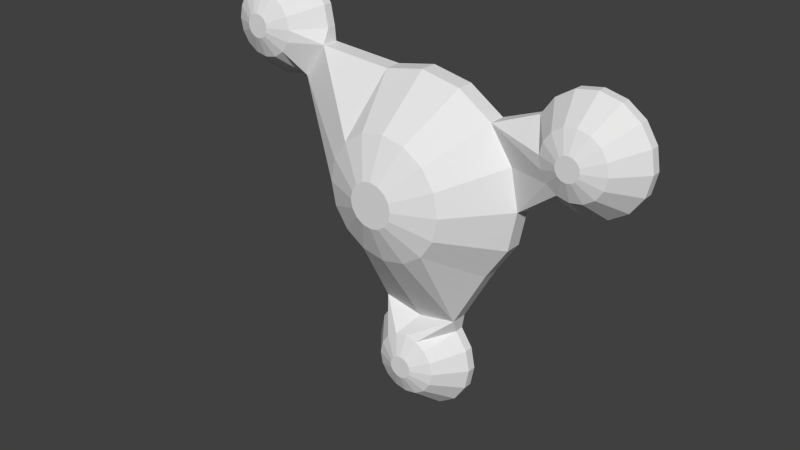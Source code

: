# Source: Island3.blend  (saved by Blender 2.76.0; exported with 4.5.12 LTS)
import bpy
from mathutils import Matrix  # noqa: F401  (used for matrix-valued properties, if any)

bpy.ops.wm.read_factory_settings(use_empty=True)
scene = bpy.context.scene
scene.name = 'Scene'

# ---- collections
col_collection_1 = bpy.data.collections.new('Collection 1'); scene.collection.children.link(col_collection_1)

# ---- world
world_world = bpy.data.worlds.new('World'); scene.world = world_world
world_world.color = (0.05088, 0.05088, 0.05088)
world_world.use_sun_shadow = False
world_world.sun_shadow_jitter_overblur = 0.0
world_world.cycles.sampling_method = 'MANUAL'
world_world.cycles.sample_map_resolution = 256

# ---- meshes
me_cylinder_003 = bpy.data.meshes.new('Cylinder.003')
me_cylinder_003.from_pydata([(0.008818, -0.3165, -2.587), (0.008818, -0.0065, -2.587), (0.7379, -0.3165, -2.442), (0.7379, -0.0065, -2.442), (1.349, -0.3165, -1.346), (1.349, -0.006499, -1.346), (1.762, -0.3165, -0.7282), (1.762, -0.006499, -0.7282), (1.907, -0.3165, 0.0009044), (1.907, -0.006499, 0.0009044), (1.762, -0.3165, 0.73), (1.762, -0.006499, 0.73), (1.349, -0.3165, 1.348), (1.349, -0.006499, 1.348), (0.7312, -0.3165, 1.761), (0.7312, -0.006499, 1.761), (0.002063, -0.3165, 1.906), (0.002063, -0.006499, 1.906), (-0.7271, -0.3165, 1.761), (-0.7271, -0.006499, 1.761), (-2.109, -0.3165, 1.855), (-2.109, -0.006499, 1.855), (-2.522, -0.3165, 1.237), (-2.522, -0.006499, 1.237), (-1.903, -0.3165, 0.0009044), (-1.903, -0.006499, 0.0009044), (-1.758, -0.3165, -0.7282), (-1.758, -0.006499, -0.7282), (-1.345, -0.3165, -1.346), (-1.345, -0.006499, -1.346), (-0.7203, -0.3165, -2.442), (-0.7203, -0.0065, -2.442), (0.002063, -1.287, -1.098), (0.4224, -1.287, -1.014), (0.7788, -1.287, -0.7758), (1.017, -1.287, -0.4194), (1.1, -1.287, 0.0009044), (1.017, -1.287, 0.4212), (0.7788, -1.287, 0.7776), (0.4224, -1.287, 1.016), (0.002063, -1.287, 1.099), (-0.4183, -1.287, 1.016), (-0.7746, -1.287, 0.7776), (-1.013, -1.287, 0.4212), (-1.096, -1.287, 0.0009044), (-1.013, -1.287, -0.4194), (-0.7746, -1.287, -0.7758), (-0.4183, -1.287, -1.014), (0.002063, -1.588, -0.4019), (0.1562, -1.588, -0.3712), (0.2869, -1.588, -0.2839), (0.3742, -1.588, -0.1532), (0.4049, -1.588, 0.0009044), (0.3742, -1.588, 0.155), (0.2869, -1.588, 0.2857), (0.1562, -1.588, 0.373), (0.002063, -1.588, 0.4037), (-0.1521, -1.588, 0.373), (-0.2828, -1.588, 0.2857), (-0.3701, -1.588, 0.155), (-0.4007, -1.588, 0.0009044), (-0.3701, -1.588, -0.1532), (-0.2828, -1.588, -0.2839), (-0.1521, -1.588, -0.3712), (-0.01239, -0.1723, -4.425), (-0.01239, -0.009545, -4.425), (0.3703, -0.1723, -4.349), (0.3703, -0.009545, -4.349), (0.6947, -0.1723, -4.132), (0.6947, -0.009545, -4.132), (0.9115, -0.1723, -3.807), (0.9115, -0.009545, -3.807), (0.9876, -0.1723, -3.425), (0.9876, -0.009545, -3.425), (0.9115, -0.1723, -3.042), (0.9115, -0.009545, -3.042), (0.6947, -0.1723, -2.718), (0.6947, -0.009545, -2.718), (-0.7195, -0.1723, -2.718), (-0.7195, -0.009545, -2.718), (-0.9363, -0.1723, -3.042), (-0.9363, -0.009545, -3.042), (-1.012, -0.1723, -3.425), (-1.012, -0.009545, -3.425), (-0.9363, -0.1723, -3.807), (-0.9363, -0.009545, -3.807), (-0.7195, -0.1723, -4.132), (-0.7195, -0.009545, -4.132), (-0.3951, -0.1723, -4.349), (-0.3951, -0.009545, -4.349), (-0.01239, -0.6815, -4.001), (0.2082, -0.6815, -3.957), (0.3953, -0.6815, -3.832), (0.5202, -0.6815, -3.645), (0.5641, -0.6815, -3.425), (0.5202, -0.6815, -3.204), (0.3953, -0.6815, -3.017), (0.2082, -0.6815, -2.892), (-0.01239, -0.6815, -2.848), (-0.233, -0.6815, -2.892), (-0.42, -0.6815, -3.017), (-0.545, -0.6815, -3.204), (-0.5889, -0.6815, -3.425), (-0.545, -0.6815, -3.645), (-0.42, -0.6815, -3.832), (-0.233, -0.6815, -3.957), (-0.01239, -0.8395, -3.636), (0.06851, -0.8395, -3.62), (0.1371, -0.8395, -3.574), (0.1829, -0.8395, -3.506), (0.199, -0.8395, -3.425), (0.1829, -0.8395, -3.344), (0.1371, -0.8395, -3.275), (0.06851, -0.8395, -3.229), (-0.01239, -0.8395, -3.213), (-0.09329, -0.8395, -3.229), (-0.1619, -0.8395, -3.275), (-0.2077, -0.8395, -3.344), (-0.2238, -0.8395, -3.425), (-0.2077, -0.8395, -3.506), (-0.1619, -0.8395, -3.574), (-0.09329, -0.8395, -3.62), (-3.127, -0.1723, 1.108), (-3.127, -0.009545, 1.108), (-2.744, -0.1723, 1.184), (-2.744, -0.009545, 1.184), (-2.127, -0.1723, 2.108), (-2.127, -0.009545, 2.108), (-2.203, -0.1723, 2.49), (-2.203, -0.009545, 2.49), (-2.42, -0.1723, 2.815), (-2.42, -0.009545, 2.815), (-2.744, -0.1723, 3.031), (-2.744, -0.009545, 3.031), (-3.127, -0.1723, 3.108), (-3.127, -0.009545, 3.108), (-3.509, -0.1723, 3.031), (-3.509, -0.009545, 3.031), (-3.834, -0.1723, 2.815), (-3.834, -0.009545, 2.815), (-4.051, -0.1723, 2.49), (-4.051, -0.009545, 2.49), (-4.127, -0.1723, 2.108), (-4.127, -0.009545, 2.108), (-4.051, -0.1723, 1.725), (-4.051, -0.009545, 1.725), (-3.834, -0.1723, 1.4), (-3.834, -0.009545, 1.4), (-3.509, -0.1723, 1.184), (-3.509, -0.009545, 1.184), (-3.127, -0.6815, 1.531), (-2.906, -0.6815, 1.575), (-2.719, -0.6815, 1.7), (-2.594, -0.6815, 1.887), (-2.55, -0.6815, 2.108), (-2.594, -0.6815, 2.328), (-2.719, -0.6815, 2.515), (-2.906, -0.6815, 2.64), (-3.127, -0.6815, 2.684), (-3.347, -0.6815, 2.64), (-3.534, -0.6815, 2.515), (-3.659, -0.6815, 2.328), (-3.703, -0.6815, 2.108), (-3.659, -0.6815, 1.887), (-3.534, -0.6815, 1.7), (-3.347, -0.6815, 1.575), (-3.127, -0.8395, 1.896), (-3.046, -0.8395, 1.912), (-2.977, -0.8395, 1.958), (-2.931, -0.8395, 2.027), (-2.915, -0.8395, 2.108), (-2.931, -0.8395, 2.188), (-2.977, -0.8395, 2.257), (-3.046, -0.8395, 2.303), (-3.127, -0.8395, 2.319), (-3.208, -0.8395, 2.303), (-3.276, -0.8395, 2.257), (-3.322, -0.8395, 2.188), (-3.338, -0.8395, 2.108), (-3.322, -0.8395, 2.027), (-3.276, -0.8395, 1.958), (-3.208, -0.8395, 1.912), (3.001, -0.1723, 0.2327), (3.001, -0.009545, 0.2327), (3.386, -0.1723, 0.297), (3.386, -0.009545, 0.297), (3.717, -0.1723, 0.5036), (3.717, -0.009545, 0.5036), (3.943, -0.1723, 0.8212), (3.943, -0.009545, 0.8212), (4.031, -0.1723, 1.201), (4.031, -0.009545, 1.201), (3.967, -0.1723, 1.586), (3.967, -0.009545, 1.586), (3.76, -0.1723, 1.917), (3.76, -0.009545, 1.917), (3.443, -0.1723, 2.144), (3.443, -0.009545, 2.144), (3.063, -0.1723, 2.232), (3.063, -0.009545, 2.232), (2.678, -0.1723, 2.168), (2.678, -0.009545, 2.168), (2.347, -0.1723, 1.961), (2.347, -0.009545, 1.961), (2.12, -0.1723, 1.643), (2.12, -0.009545, 1.643), (2.621, -0.1723, 0.3206), (2.621, -0.009545, 0.3206), (3.014, -0.6815, 0.656), (3.236, -0.6815, 0.6931), (3.427, -0.6815, 0.8122), (3.557, -0.6815, 0.9953), (3.608, -0.6815, 1.214), (3.571, -0.6815, 1.436), (3.452, -0.6815, 1.627), (3.269, -0.6815, 1.758), (3.05, -0.6815, 1.808), (2.828, -0.6815, 1.771), (2.637, -0.6815, 1.652), (2.506, -0.6815, 1.469), (2.455, -0.6815, 1.25), (2.492, -0.6815, 1.028), (2.612, -0.6815, 0.8374), (2.795, -0.6815, 0.7067), (3.025, -0.8395, 1.021), (3.106, -0.8395, 1.035), (3.176, -0.8395, 1.078), (3.224, -0.8395, 1.145), (3.243, -0.8395, 1.226), (3.229, -0.8395, 1.307), (3.186, -0.8395, 1.377), (3.119, -0.8395, 1.425), (3.038, -0.8395, 1.444), (2.957, -0.8395, 1.43), (2.887, -0.8395, 1.386), (2.839, -0.8395, 1.319), (2.82, -0.8395, 1.239), (2.834, -0.8395, 1.157), (2.878, -0.8395, 1.087), (2.945, -0.8395, 1.04)], [], [(2, 3, 5, 4), (4, 5, 7, 6), (6, 7, 9, 8), (8, 206, 223, 222), (12, 13, 15, 14), (14, 15, 17, 16), (16, 17, 19, 18), (18, 19, 21, 20), (22, 23, 25, 24), (24, 25, 27, 26), (26, 27, 29, 28), (3, 1, 31, 29, 27, 25, 23, 21, 19, 17, 15, 13, 11, 9, 7, 5), (76, 2, 97, 96), (28, 29, 31, 30), (26, 28, 46, 45), (39, 40, 56, 55), (2, 4, 34, 33), (12, 14, 39, 38), (22, 24, 44, 43), (8, 10, 37, 36), (18, 20, 42, 41), (28, 30, 47, 46), (4, 6, 35, 34), (14, 16, 40, 39), (0, 2, 33, 32), (24, 26, 45, 44), (10, 12, 38, 37), (20, 22, 43, 42), (30, 0, 32, 47), (6, 8, 36, 35), (16, 18, 41, 40), (48, 49, 50, 51, 52, 53, 54, 55, 56, 57, 58, 59, 60, 61, 62, 63), (32, 33, 49, 48), (47, 32, 48, 63), (40, 41, 57, 56), (33, 34, 50, 49), (41, 42, 58, 57), (34, 35, 51, 50), (42, 43, 59, 58), (35, 36, 52, 51), (43, 44, 60, 59), (36, 37, 53, 52), (44, 45, 61, 60), (37, 38, 54, 53), (45, 46, 62, 61), (38, 39, 55, 54), (46, 47, 63, 62), (64, 65, 67, 66), (66, 67, 69, 68), (68, 69, 71, 70), (70, 71, 73, 72), (72, 73, 75, 74), (74, 75, 77, 76), (30, 78, 100, 99), (67, 65, 89, 87, 85, 83, 81, 79, 31, 1, 3, 77, 75, 73, 71, 69), (30, 31, 79, 78), (78, 79, 81, 80), (80, 81, 83, 82), (82, 83, 85, 84), (84, 85, 87, 86), (0, 30, 99, 98), (88, 89, 65, 64), (86, 87, 89, 88), (84, 86, 104, 103), (97, 98, 114, 113), (66, 68, 92, 91), (80, 82, 102, 101), (72, 74, 95, 94), (86, 88, 105, 104), (68, 70, 93, 92), (76, 77, 3, 2), (64, 66, 91, 90), (82, 84, 103, 102), (74, 76, 96, 95), (78, 80, 101, 100), (88, 64, 90, 105), (70, 72, 94, 93), (2, 0, 98, 97), (106, 107, 108, 109, 110, 111, 112, 113, 114, 115, 116, 117, 118, 119, 120, 121), (90, 91, 107, 106), (105, 90, 106, 121), (98, 99, 115, 114), (91, 92, 108, 107), (99, 100, 116, 115), (92, 93, 109, 108), (100, 101, 117, 116), (93, 94, 110, 109), (101, 102, 118, 117), (94, 95, 111, 110), (102, 103, 119, 118), (95, 96, 112, 111), (103, 104, 120, 119), (96, 97, 113, 112), (104, 105, 121, 120), (122, 123, 125, 124), (124, 125, 23, 22), (124, 22, 152, 151), (20, 126, 154, 153), (126, 127, 129, 128), (128, 129, 131, 130), (130, 131, 133, 132), (132, 133, 135, 134), (134, 135, 137, 136), (136, 137, 139, 138), (138, 139, 141, 140), (140, 141, 143, 142), (142, 143, 145, 144), (144, 145, 147, 146), (148, 149, 123, 122), (146, 147, 149, 148), (144, 146, 164, 163), (157, 158, 174, 173), (130, 132, 157, 156), (140, 142, 162, 161), (126, 128, 155, 154), (136, 138, 160, 159), (146, 148, 165, 164), (132, 134, 158, 157), (122, 124, 151, 150), (142, 144, 163, 162), (128, 130, 156, 155), (138, 140, 161, 160), (148, 122, 150, 165), (125, 123, 149, 147, 145, 143, 141, 139, 137, 135, 133, 131, 129, 127, 21, 23), (134, 136, 159, 158), (166, 167, 168, 169, 170, 171, 172, 173, 174, 175, 176, 177, 178, 179, 180, 181), (150, 151, 167, 166), (165, 150, 166, 181), (158, 159, 175, 174), (151, 152, 168, 167), (159, 160, 176, 175), (152, 153, 169, 168), (160, 161, 177, 176), (153, 154, 170, 169), (161, 162, 178, 177), (154, 155, 171, 170), (162, 163, 179, 178), (155, 156, 172, 171), (163, 164, 180, 179), (156, 157, 173, 172), (164, 165, 181, 180), (182, 183, 185, 184), (184, 185, 187, 186), (186, 187, 189, 188), (188, 189, 191, 190), (190, 191, 193, 192), (192, 193, 195, 194), (194, 195, 197, 196), (196, 197, 199, 198), (198, 199, 201, 200), (200, 201, 203, 202), (202, 203, 205, 204), (204, 205, 13, 12), (204, 12, 220, 219), (185, 183, 207, 9, 11, 13, 205, 203, 201, 199, 197, 195, 193, 191, 189, 187), (206, 207, 183, 182), (12, 10, 221, 220), (215, 216, 232, 231), (184, 186, 210, 209), (194, 196, 215, 214), (8, 9, 207, 206), (190, 192, 213, 212), (200, 202, 218, 217), (186, 188, 211, 210), (196, 198, 216, 215), (182, 184, 209, 208), (10, 8, 222, 221), (192, 194, 214, 213), (202, 204, 219, 218), (206, 182, 208, 223), (188, 190, 212, 211), (198, 200, 217, 216), (224, 225, 226, 227, 228, 229, 230, 231, 232, 233, 234, 235, 236, 237, 238, 239), (208, 209, 225, 224), (223, 208, 224, 239), (216, 217, 233, 232), (209, 210, 226, 225), (217, 218, 234, 233), (210, 211, 227, 226), (218, 219, 235, 234), (211, 212, 228, 227), (219, 220, 236, 235), (212, 213, 229, 228), (220, 221, 237, 236), (213, 214, 230, 229), (221, 222, 238, 237), (214, 215, 231, 230), (222, 223, 239, 238), (22, 20, 153, 152), (20, 21, 127, 126)])
me_cylinder_003.use_remesh_preserve_volume = False
me_cylinder_003.use_remesh_preserve_attributes = False
me_cylinder_003.use_mirror_vertex_groups = False
me_cylinder_003.update()

# ---- objects
ob_cylinder_002 = bpy.data.objects.new('Cylinder.002', me_cylinder_003)

# ---- transforms, parenting, visibility, modifiers, constraints
ob_cylinder_002.location = (0.0, 0.0, 0.0)
ob_cylinder_002.lineart.crease_threshold = 0.0

# ---- collection membership
col_collection_1.objects.link(ob_cylinder_002)

# ---- scene / render settings (as saved in the file)
scene.frame_start = 1; scene.frame_end = 250; scene.frame_set(1)
scene.render.engine = 'BLENDER_EEVEE_NEXT'
scene.render.resolution_percentage = 50
scene.render.dither_intensity = 0.0
scene.cycles.use_denoising = False
scene.cycles.samples = 10
scene.cycles.sampling_pattern = 'TABULATED_SOBOL'
scene.cycles.light_sampling_threshold = 0.0
scene.cycles.use_adaptive_sampling = False
scene.cycles.use_light_tree = False
scene.cycles.blur_glossy = 0.0
scene.cycles.pixel_filter_type = 'GAUSSIAN'
scene.cycles.sample_clamp_indirect = 0.0
scene.view_settings.view_transform = 'Standard'
bpy.context.view_layer.update()

# ---- added for rendering (the .blend has no active camera and no usable light): camera, sun
cam_auto = bpy.data.cameras.new('AutoCamera')
cam_auto.lens = 50.0
cam_auto.sensor_width = 36.0
cam_auto.clip_end = 1000.0
ob_auto_camera = bpy.data.objects.new('AutoCamera', cam_auto)
scene.collection.objects.link(ob_auto_camera)
ob_auto_camera.location = (10.3291, -13.2494, 7.64293)
ob_auto_camera.rotation_euler = (1.09748, -7.21219e-08, 0.694738)
scene.camera = ob_auto_camera
light_auto_sun = bpy.data.lights.new('AutoSun', 'SUN')
light_auto_sun.energy = 3.0
light_auto_sun.angle = 0.0523599
ob_auto_sun = bpy.data.objects.new('AutoSun', light_auto_sun)
scene.collection.objects.link(ob_auto_sun)
ob_auto_sun.rotation_euler = (0.872665, 0.174533, 0.523599)
bpy.context.view_layer.update()
